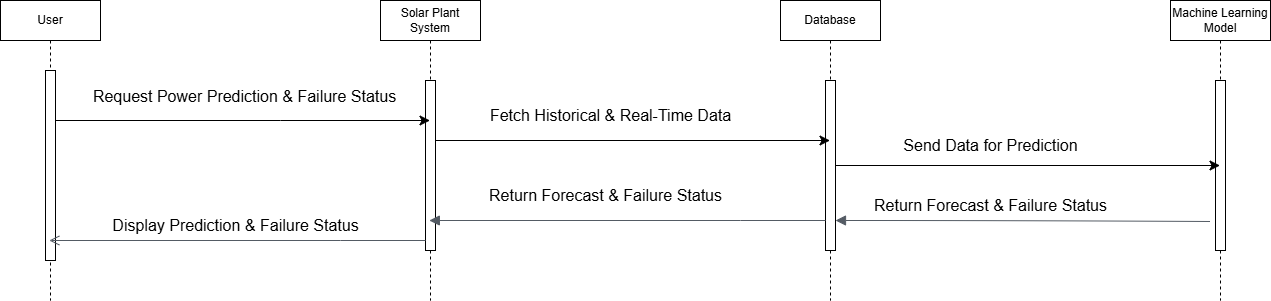

The diagram above was exported from draw.io. Its source (the exported page's mxGraphModel, read from the mxfile embedded in the PNG):
<mxGraphModel dx="2037" dy="1448" grid="1" gridSize="10" guides="1" tooltips="1" connect="1" arrows="1" fold="1" page="1" pageScale="1" pageWidth="850" pageHeight="1100" math="0" shadow="0">
  <root>
    <mxCell id="0" />
    <mxCell id="1" parent="0" />
    <mxCell id="aM9ryv3xv72pqoxQDRHE-1" value="User" style="shape=umlLifeline;perimeter=lifelinePerimeter;whiteSpace=wrap;html=1;container=0;dropTarget=0;collapsible=0;recursiveResize=0;outlineConnect=0;portConstraint=eastwest;newEdgeStyle={&quot;edgeStyle&quot;:&quot;elbowEdgeStyle&quot;,&quot;elbow&quot;:&quot;vertical&quot;,&quot;curved&quot;:0,&quot;rounded&quot;:0};" parent="1" vertex="1">
      <mxGeometry x="-100" y="40" width="100" height="300" as="geometry" />
    </mxCell>
    <mxCell id="aM9ryv3xv72pqoxQDRHE-2" value="" style="html=1;points=[];perimeter=orthogonalPerimeter;outlineConnect=0;targetShapes=umlLifeline;portConstraint=eastwest;newEdgeStyle={&quot;edgeStyle&quot;:&quot;elbowEdgeStyle&quot;,&quot;elbow&quot;:&quot;vertical&quot;,&quot;curved&quot;:0,&quot;rounded&quot;:0};" parent="aM9ryv3xv72pqoxQDRHE-1" vertex="1">
      <mxGeometry x="45" y="70" width="10" height="190" as="geometry" />
    </mxCell>
    <mxCell id="aM9ryv3xv72pqoxQDRHE-5" value="Solar Plant System" style="shape=umlLifeline;perimeter=lifelinePerimeter;whiteSpace=wrap;html=1;container=0;dropTarget=0;collapsible=0;recursiveResize=0;outlineConnect=0;portConstraint=eastwest;newEdgeStyle={&quot;edgeStyle&quot;:&quot;elbowEdgeStyle&quot;,&quot;elbow&quot;:&quot;vertical&quot;,&quot;curved&quot;:0,&quot;rounded&quot;:0};" parent="1" vertex="1">
      <mxGeometry x="280" y="40" width="100" height="300" as="geometry" />
    </mxCell>
    <mxCell id="aM9ryv3xv72pqoxQDRHE-6" value="" style="html=1;points=[];perimeter=orthogonalPerimeter;outlineConnect=0;targetShapes=umlLifeline;portConstraint=eastwest;newEdgeStyle={&quot;edgeStyle&quot;:&quot;elbowEdgeStyle&quot;,&quot;elbow&quot;:&quot;vertical&quot;,&quot;curved&quot;:0,&quot;rounded&quot;:0};" parent="aM9ryv3xv72pqoxQDRHE-5" vertex="1">
      <mxGeometry x="45" y="80" width="10" height="170" as="geometry" />
    </mxCell>
    <mxCell id="pvfW3NzZQZVPYW-5AyV3-1" value="Database" style="shape=umlLifeline;perimeter=lifelinePerimeter;whiteSpace=wrap;html=1;container=0;dropTarget=0;collapsible=0;recursiveResize=0;outlineConnect=0;portConstraint=eastwest;newEdgeStyle={&quot;edgeStyle&quot;:&quot;elbowEdgeStyle&quot;,&quot;elbow&quot;:&quot;vertical&quot;,&quot;curved&quot;:0,&quot;rounded&quot;:0};" vertex="1" parent="1">
      <mxGeometry x="680" y="40" width="100" height="300" as="geometry" />
    </mxCell>
    <mxCell id="pvfW3NzZQZVPYW-5AyV3-2" value="" style="html=1;points=[];perimeter=orthogonalPerimeter;outlineConnect=0;targetShapes=umlLifeline;portConstraint=eastwest;newEdgeStyle={&quot;edgeStyle&quot;:&quot;elbowEdgeStyle&quot;,&quot;elbow&quot;:&quot;vertical&quot;,&quot;curved&quot;:0,&quot;rounded&quot;:0};" vertex="1" parent="pvfW3NzZQZVPYW-5AyV3-1">
      <mxGeometry x="45" y="80" width="10" height="170" as="geometry" />
    </mxCell>
    <mxCell id="pvfW3NzZQZVPYW-5AyV3-3" value="Machine Learning Model" style="shape=umlLifeline;perimeter=lifelinePerimeter;whiteSpace=wrap;html=1;container=0;dropTarget=0;collapsible=0;recursiveResize=0;outlineConnect=0;portConstraint=eastwest;newEdgeStyle={&quot;edgeStyle&quot;:&quot;elbowEdgeStyle&quot;,&quot;elbow&quot;:&quot;vertical&quot;,&quot;curved&quot;:0,&quot;rounded&quot;:0};" vertex="1" parent="1">
      <mxGeometry x="1070" y="40" width="100" height="300" as="geometry" />
    </mxCell>
    <mxCell id="pvfW3NzZQZVPYW-5AyV3-4" value="" style="html=1;points=[];perimeter=orthogonalPerimeter;outlineConnect=0;targetShapes=umlLifeline;portConstraint=eastwest;newEdgeStyle={&quot;edgeStyle&quot;:&quot;elbowEdgeStyle&quot;,&quot;elbow&quot;:&quot;vertical&quot;,&quot;curved&quot;:0,&quot;rounded&quot;:0};" vertex="1" parent="pvfW3NzZQZVPYW-5AyV3-3">
      <mxGeometry x="45" y="80" width="10" height="170" as="geometry" />
    </mxCell>
    <mxCell id="pvfW3NzZQZVPYW-5AyV3-7" value="" style="edgeStyle=none;orthogonalLoop=1;jettySize=auto;html=1;rounded=0;fontSize=12;startSize=8;endSize=8;curved=1;" edge="1" parent="1" source="aM9ryv3xv72pqoxQDRHE-2" target="aM9ryv3xv72pqoxQDRHE-5">
      <mxGeometry width="140" relative="1" as="geometry">
        <mxPoint x="100" y="140" as="sourcePoint" />
        <mxPoint x="240" y="140" as="targetPoint" />
        <Array as="points">
          <mxPoint x="180" y="160" />
        </Array>
      </mxGeometry>
    </mxCell>
    <mxCell id="pvfW3NzZQZVPYW-5AyV3-8" value="Request Power Prediction &amp;amp; Failure Status" style="text;html=1;align=center;verticalAlign=middle;resizable=0;points=[];autosize=1;strokeColor=none;fillColor=none;fontSize=16;" vertex="1" parent="1">
      <mxGeometry x="-21" y="121" width="330" height="30" as="geometry" />
    </mxCell>
    <mxCell id="pvfW3NzZQZVPYW-5AyV3-9" value="" style="edgeStyle=none;orthogonalLoop=1;jettySize=auto;html=1;rounded=0;fontSize=12;startSize=8;endSize=8;curved=1;" edge="1" parent="1" target="pvfW3NzZQZVPYW-5AyV3-1">
      <mxGeometry width="140" relative="1" as="geometry">
        <mxPoint x="335.00142857142845" y="180" as="sourcePoint" />
        <mxPoint x="515.93" y="180" as="targetPoint" />
        <Array as="points" />
      </mxGeometry>
    </mxCell>
    <mxCell id="pvfW3NzZQZVPYW-5AyV3-10" value="Fetch Historical &amp;amp; Real-Time Data" style="text;html=1;align=center;verticalAlign=middle;resizable=0;points=[];autosize=1;strokeColor=none;fillColor=none;fontSize=16;" vertex="1" parent="1">
      <mxGeometry x="380" y="140" width="260" height="30" as="geometry" />
    </mxCell>
    <mxCell id="pvfW3NzZQZVPYW-5AyV3-11" value="" style="edgeStyle=none;orthogonalLoop=1;jettySize=auto;html=1;rounded=0;fontSize=12;startSize=8;endSize=8;curved=1;" edge="1" parent="1" source="pvfW3NzZQZVPYW-5AyV3-2" target="pvfW3NzZQZVPYW-5AyV3-3">
      <mxGeometry width="140" relative="1" as="geometry">
        <mxPoint x="740" y="200" as="sourcePoint" />
        <mxPoint x="880" y="200" as="targetPoint" />
        <Array as="points" />
      </mxGeometry>
    </mxCell>
    <mxCell id="pvfW3NzZQZVPYW-5AyV3-12" value="Send Data for Prediction" style="text;html=1;align=center;verticalAlign=middle;resizable=0;points=[];autosize=1;strokeColor=none;fillColor=none;fontSize=16;" vertex="1" parent="1">
      <mxGeometry x="790" y="170" width="200" height="30" as="geometry" />
    </mxCell>
    <mxCell id="pvfW3NzZQZVPYW-5AyV3-13" value="Return Forecast &amp;amp; Failure Status" style="text;html=1;align=center;verticalAlign=middle;resizable=0;points=[];autosize=1;strokeColor=none;fillColor=none;fontSize=16;" vertex="1" parent="1">
      <mxGeometry x="760" y="230" width="260" height="30" as="geometry" />
    </mxCell>
    <mxCell id="pvfW3NzZQZVPYW-5AyV3-16" value="" style="edgeStyle=orthogonalEdgeStyle;html=1;endArrow=none;elbow=vertical;startArrow=block;startFill=1;strokeColor=#545B64;rounded=0;fontSize=12;startSize=8;endSize=8;curved=1;" edge="1" parent="1" source="pvfW3NzZQZVPYW-5AyV3-2">
      <mxGeometry width="100" relative="1" as="geometry">
        <mxPoint x="1010" y="260" as="sourcePoint" />
        <mxPoint x="1110" y="260" as="targetPoint" />
        <Array as="points">
          <mxPoint x="923" y="260" />
          <mxPoint x="1110" y="261" />
        </Array>
      </mxGeometry>
    </mxCell>
    <mxCell id="pvfW3NzZQZVPYW-5AyV3-17" value="Return Forecast &amp;amp; Failure Status" style="text;html=1;align=center;verticalAlign=middle;resizable=0;points=[];autosize=1;strokeColor=none;fillColor=none;fontSize=16;" vertex="1" parent="1">
      <mxGeometry x="375" y="220" width="260" height="30" as="geometry" />
    </mxCell>
    <mxCell id="pvfW3NzZQZVPYW-5AyV3-18" value="" style="edgeStyle=orthogonalEdgeStyle;html=1;endArrow=none;elbow=vertical;startArrow=block;startFill=1;strokeColor=#545B64;rounded=0;fontSize=12;startSize=8;endSize=8;curved=1;" edge="1" parent="1" source="aM9ryv3xv72pqoxQDRHE-5" target="pvfW3NzZQZVPYW-5AyV3-2">
      <mxGeometry width="100" relative="1" as="geometry">
        <mxPoint x="350" y="250" as="sourcePoint" />
        <mxPoint x="725" y="250" as="targetPoint" />
        <Array as="points">
          <mxPoint x="640" y="260" />
          <mxPoint x="640" y="260" />
        </Array>
      </mxGeometry>
    </mxCell>
    <mxCell id="pvfW3NzZQZVPYW-5AyV3-19" value="" style="edgeStyle=orthogonalEdgeStyle;html=1;endArrow=none;elbow=vertical;startArrow=open;startFill=0;strokeColor=#545B64;rounded=0;fontSize=12;startSize=8;endSize=8;curved=1;" edge="1" parent="1" source="aM9ryv3xv72pqoxQDRHE-1" target="aM9ryv3xv72pqoxQDRHE-6">
      <mxGeometry width="100" relative="1" as="geometry">
        <mxPoint x="220" y="260" as="sourcePoint" />
        <mxPoint x="320" y="260" as="targetPoint" />
        <Array as="points">
          <mxPoint x="240" y="280" />
          <mxPoint x="240" y="280" />
        </Array>
      </mxGeometry>
    </mxCell>
    <mxCell id="pvfW3NzZQZVPYW-5AyV3-20" value="Display Prediction &amp;amp; Failure Status" style="text;html=1;align=center;verticalAlign=middle;resizable=0;points=[];autosize=1;strokeColor=none;fillColor=none;fontSize=16;" vertex="1" parent="1">
      <mxGeometry y="250" width="270" height="30" as="geometry" />
    </mxCell>
  </root>
</mxGraphModel>